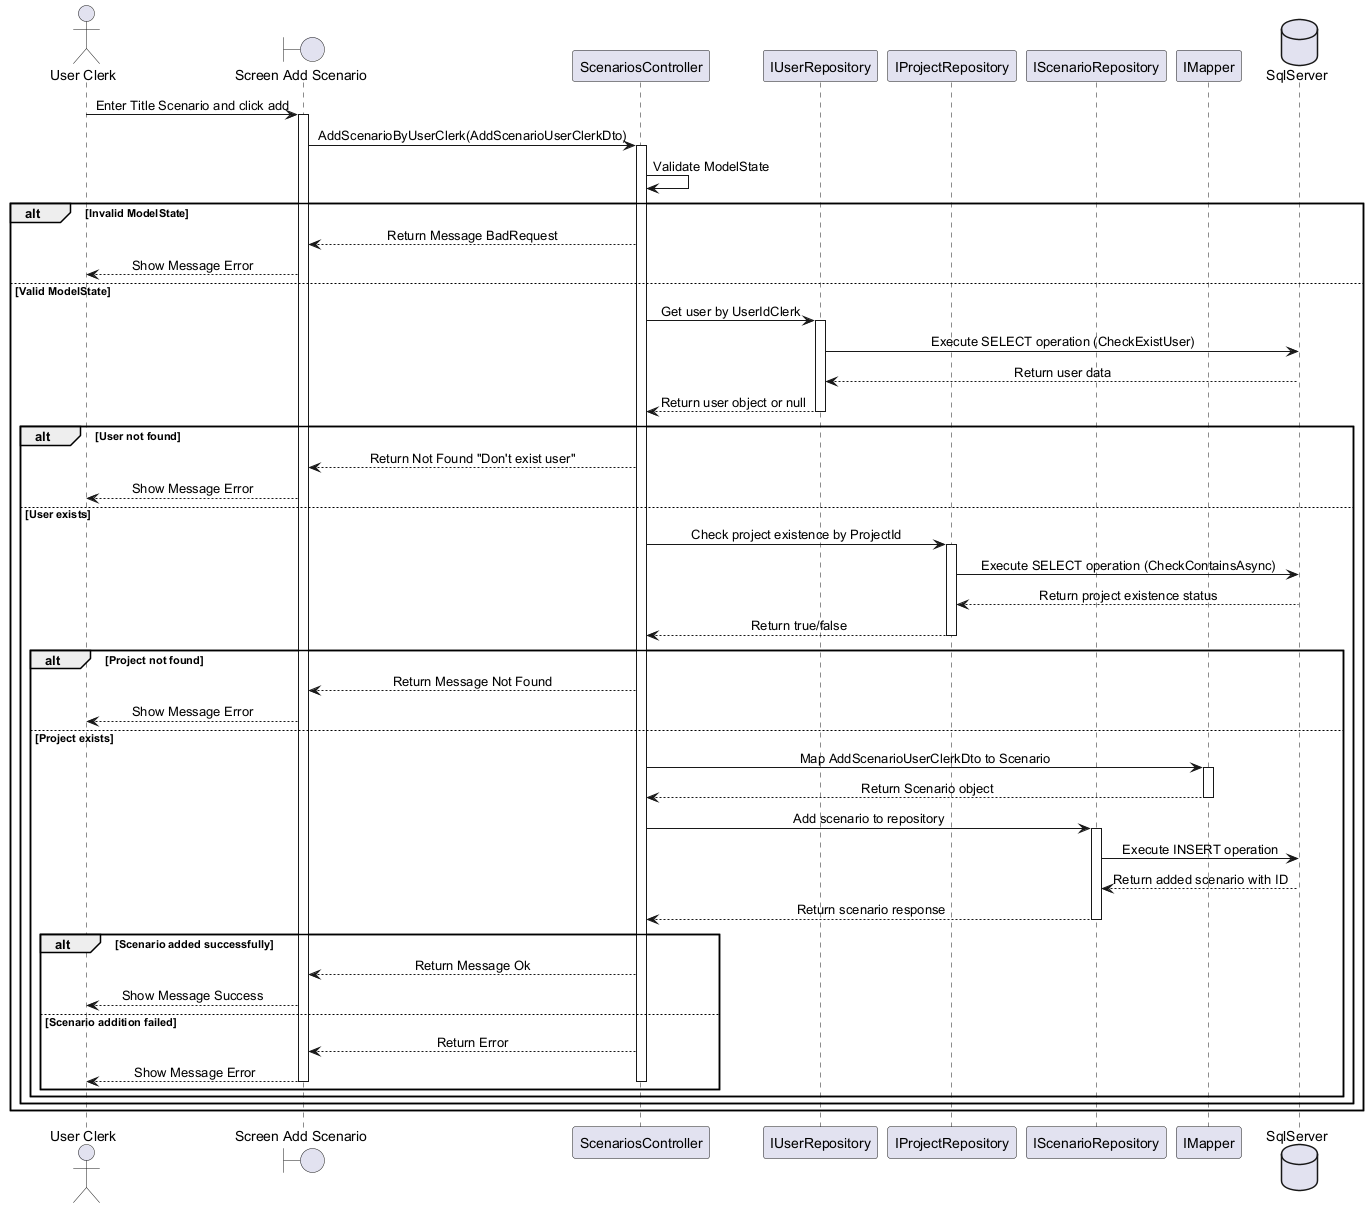

The diagram above was rendered by PlantUML. Its source (embedded in the PNG):
@startuml AddScenarioByUserClerkSequenceDiagram
skinparam SequenceMessageAlignment center
actor "User Clerk" as U
boundary "Screen Add Scenario" as Client
participant "ScenariosController" as ScenariosController
participant "IUserRepository" as UserRepo
participant "IProjectRepository" as ProjectRepo
participant "IScenarioRepository" as ScenarioRepo
participant "IMapper" as Mapper
database "SqlServer" as DB

U -> Client : Enter Title Scenario and click add
activate Client

Client -> ScenariosController : AddScenarioByUserClerk(AddScenarioUserClerkDto)
activate ScenariosController


    ScenariosController -> ScenariosController : Validate ModelState
    alt Invalid ModelState
        ScenariosController --> Client : Return Message BadRequest
        Client --> U : Show Message Error
    else Valid ModelState
        ScenariosController -> UserRepo : Get user by UserIdClerk
        activate UserRepo
        UserRepo -> DB : Execute SELECT operation (CheckExistUser)
        DB --> UserRepo : Return user data
        UserRepo --> ScenariosController : Return user object or null
        deactivate UserRepo

        alt User not found
            ScenariosController --> Client : Return Not Found "Don't exist user"
            Client --> U : Show Message Error
        else User exists
            ScenariosController -> ProjectRepo : Check project existence by ProjectId
            activate ProjectRepo
            ProjectRepo -> DB : Execute SELECT operation (CheckContainsAsync)
            DB --> ProjectRepo : Return project existence status
            ProjectRepo --> ScenariosController : Return true/false
            deactivate ProjectRepo

            alt Project not found
                ScenariosController --> Client : Return Message Not Found
                Client --> U : Show Message Error   
            else Project exists
                ScenariosController -> Mapper : Map AddScenarioUserClerkDto to Scenario
                activate Mapper
                Mapper --> ScenariosController : Return Scenario object
                deactivate Mapper

                ScenariosController -> ScenarioRepo : Add scenario to repository
                activate ScenarioRepo
                ScenarioRepo -> DB : Execute INSERT operation
                DB --> ScenarioRepo : Return added scenario with ID
                ScenarioRepo --> ScenariosController : Return scenario response
                deactivate ScenarioRepo

                alt Scenario added successfully
                    ScenariosController --> Client : Return Message Ok
                    Client --> U : Show Message Success
                else Scenario addition failed
                    ScenariosController --> Client : Return Error 
                    Client --> U : Show Message Error
                    deactivate Client
                    deactivate ScenariosController
                end
            end
        end
    end



@enduml